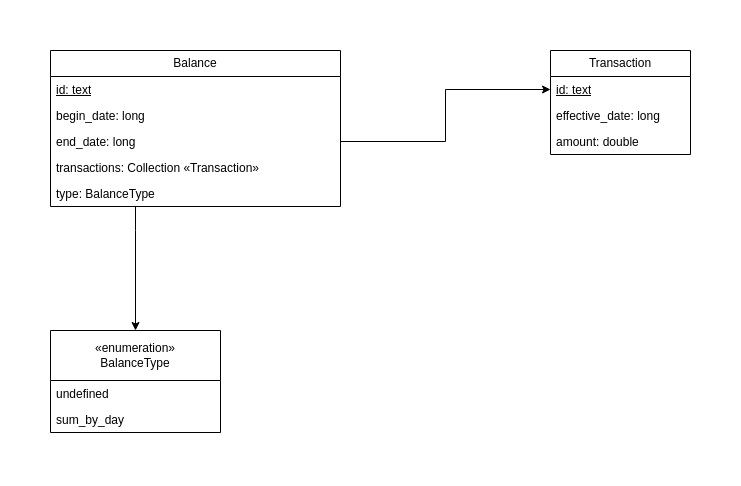

The diagram above was exported from draw.io. Its source (the exported page's mxGraphModel, read from the mxfile embedded in the PNG):
<mxGraphModel dx="880" dy="488" grid="1" gridSize="10" guides="1" tooltips="1" connect="1" arrows="1" fold="1" page="0" pageScale="1" pageWidth="850" pageHeight="1100" math="0" shadow="0">
  <root>
    <mxCell id="0" />
    <mxCell id="1" parent="0" />
    <mxCell id="K2xdtDSzQ7P8VRsgaHlI-1" value="Balance" style="swimlane;fontStyle=0;childLayout=stackLayout;horizontal=1;startSize=26;fillColor=none;horizontalStack=0;resizeParent=1;resizeParentMax=0;resizeLast=0;collapsible=1;marginBottom=0;whiteSpace=wrap;html=1;" parent="1" vertex="1">
      <mxGeometry x="100" y="80" width="290" height="156" as="geometry" />
    </mxCell>
    <mxCell id="K2xdtDSzQ7P8VRsgaHlI-2" value="id: text" style="text;strokeColor=none;fillColor=none;align=left;verticalAlign=top;spacingLeft=4;spacingRight=4;overflow=hidden;rotatable=0;points=[[0,0.5],[1,0.5]];portConstraint=eastwest;whiteSpace=wrap;html=1;fontStyle=4" parent="K2xdtDSzQ7P8VRsgaHlI-1" vertex="1">
      <mxGeometry y="26" width="290" height="26" as="geometry" />
    </mxCell>
    <mxCell id="K2xdtDSzQ7P8VRsgaHlI-3" value="begin_date: long" style="text;strokeColor=none;fillColor=none;align=left;verticalAlign=top;spacingLeft=4;spacingRight=4;overflow=hidden;rotatable=0;points=[[0,0.5],[1,0.5]];portConstraint=eastwest;whiteSpace=wrap;html=1;" parent="K2xdtDSzQ7P8VRsgaHlI-1" vertex="1">
      <mxGeometry y="52" width="290" height="26" as="geometry" />
    </mxCell>
    <mxCell id="K2xdtDSzQ7P8VRsgaHlI-4" value="end_date: long" style="text;strokeColor=none;fillColor=none;align=left;verticalAlign=top;spacingLeft=4;spacingRight=4;overflow=hidden;rotatable=0;points=[[0,0.5],[1,0.5]];portConstraint=eastwest;whiteSpace=wrap;html=1;" parent="K2xdtDSzQ7P8VRsgaHlI-1" vertex="1">
      <mxGeometry y="78" width="290" height="26" as="geometry" />
    </mxCell>
    <mxCell id="PTRViVmLOQexn3qITuJX-5" value="transactions: Collection «Transaction»" style="text;strokeColor=none;fillColor=none;align=left;verticalAlign=top;spacingLeft=4;spacingRight=4;overflow=hidden;rotatable=0;points=[[0,0.5],[1,0.5]];portConstraint=eastwest;whiteSpace=wrap;html=1;" parent="K2xdtDSzQ7P8VRsgaHlI-1" vertex="1">
      <mxGeometry y="104" width="290" height="26" as="geometry" />
    </mxCell>
    <mxCell id="PTRViVmLOQexn3qITuJX-6" value="type: BalanceType&amp;nbsp;" style="text;strokeColor=none;fillColor=none;align=left;verticalAlign=top;spacingLeft=4;spacingRight=4;overflow=hidden;rotatable=0;points=[[0,0.5],[1,0.5]];portConstraint=eastwest;whiteSpace=wrap;html=1;" parent="K2xdtDSzQ7P8VRsgaHlI-1" vertex="1">
      <mxGeometry y="130" width="290" height="26" as="geometry" />
    </mxCell>
    <mxCell id="PTRViVmLOQexn3qITuJX-1" value="Transaction" style="swimlane;fontStyle=0;childLayout=stackLayout;horizontal=1;startSize=26;fillColor=none;horizontalStack=0;resizeParent=1;resizeParentMax=0;resizeLast=0;collapsible=1;marginBottom=0;whiteSpace=wrap;html=1;" parent="1" vertex="1">
      <mxGeometry x="600" y="80" width="140" height="104" as="geometry" />
    </mxCell>
    <mxCell id="PTRViVmLOQexn3qITuJX-2" value="id: text" style="text;strokeColor=none;fillColor=none;align=left;verticalAlign=top;spacingLeft=4;spacingRight=4;overflow=hidden;rotatable=0;points=[[0,0.5],[1,0.5]];portConstraint=eastwest;whiteSpace=wrap;html=1;fontStyle=4" parent="PTRViVmLOQexn3qITuJX-1" vertex="1">
      <mxGeometry y="26" width="140" height="26" as="geometry" />
    </mxCell>
    <mxCell id="0qOZbRirLkCxUBeKRu5i-1" value="effective_date: long" style="text;strokeColor=none;fillColor=none;align=left;verticalAlign=top;spacingLeft=4;spacingRight=4;overflow=hidden;rotatable=0;points=[[0,0.5],[1,0.5]];portConstraint=eastwest;whiteSpace=wrap;html=1;fontStyle=0" parent="PTRViVmLOQexn3qITuJX-1" vertex="1">
      <mxGeometry y="52" width="140" height="26" as="geometry" />
    </mxCell>
    <mxCell id="PTRViVmLOQexn3qITuJX-3" value="amount: double" style="text;strokeColor=none;fillColor=none;align=left;verticalAlign=top;spacingLeft=4;spacingRight=4;overflow=hidden;rotatable=0;points=[[0,0.5],[1,0.5]];portConstraint=eastwest;whiteSpace=wrap;html=1;" parent="PTRViVmLOQexn3qITuJX-1" vertex="1">
      <mxGeometry y="78" width="140" height="26" as="geometry" />
    </mxCell>
    <mxCell id="PTRViVmLOQexn3qITuJX-8" value="«enumeration»&lt;br&gt;BalanceType" style="swimlane;fontStyle=0;childLayout=stackLayout;horizontal=1;startSize=50;fillColor=none;horizontalStack=0;resizeParent=1;resizeParentMax=0;resizeLast=0;collapsible=1;marginBottom=0;whiteSpace=wrap;html=1;" parent="1" vertex="1">
      <mxGeometry x="100" y="360" width="170" height="102" as="geometry" />
    </mxCell>
    <mxCell id="PTRViVmLOQexn3qITuJX-9" value="undefined" style="text;strokeColor=none;fillColor=none;align=left;verticalAlign=top;spacingLeft=4;spacingRight=4;overflow=hidden;rotatable=0;points=[[0,0.5],[1,0.5]];portConstraint=eastwest;whiteSpace=wrap;html=1;" parent="PTRViVmLOQexn3qITuJX-8" vertex="1">
      <mxGeometry y="50" width="170" height="26" as="geometry" />
    </mxCell>
    <mxCell id="PTRViVmLOQexn3qITuJX-10" value="sum_by_day" style="text;strokeColor=none;fillColor=none;align=left;verticalAlign=top;spacingLeft=4;spacingRight=4;overflow=hidden;rotatable=0;points=[[0,0.5],[1,0.5]];portConstraint=eastwest;whiteSpace=wrap;html=1;" parent="PTRViVmLOQexn3qITuJX-8" vertex="1">
      <mxGeometry y="76" width="170" height="26" as="geometry" />
    </mxCell>
    <mxCell id="PTRViVmLOQexn3qITuJX-15" style="edgeStyle=orthogonalEdgeStyle;rounded=0;orthogonalLoop=1;jettySize=auto;html=1;entryX=0.5;entryY=0;entryDx=0;entryDy=0;" parent="1" source="PTRViVmLOQexn3qITuJX-6" target="PTRViVmLOQexn3qITuJX-8" edge="1">
      <mxGeometry relative="1" as="geometry">
        <Array as="points">
          <mxPoint x="185" y="260" />
          <mxPoint x="185" y="260" />
        </Array>
      </mxGeometry>
    </mxCell>
    <mxCell id="PTRViVmLOQexn3qITuJX-17" style="edgeStyle=orthogonalEdgeStyle;rounded=0;orthogonalLoop=1;jettySize=auto;html=1;entryX=0;entryY=0.5;entryDx=0;entryDy=0;" parent="1" source="K2xdtDSzQ7P8VRsgaHlI-4" target="PTRViVmLOQexn3qITuJX-2" edge="1">
      <mxGeometry relative="1" as="geometry" />
    </mxCell>
  </root>
</mxGraphModel>